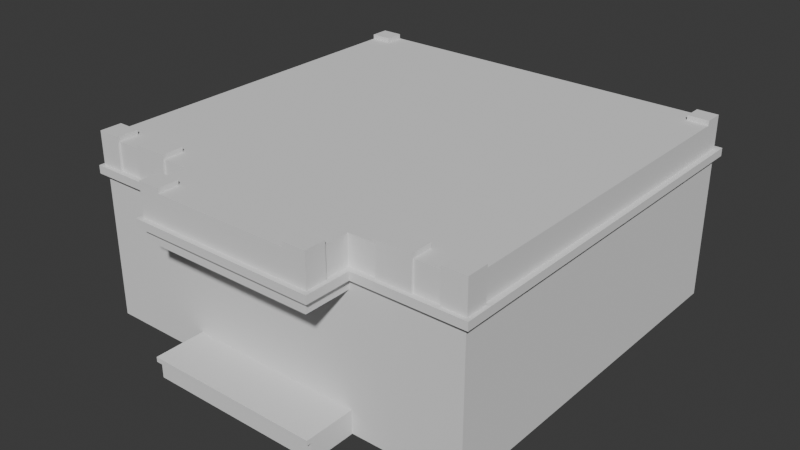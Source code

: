 # Source: bank.blend  (saved by Blender 4.4.32; exported with 4.5.12 LTS)
import bpy
from mathutils import Matrix  # noqa: F401  (used for matrix-valued properties, if any)

bpy.ops.wm.read_factory_settings(use_empty=True)
scene = bpy.context.scene
scene.name = 'Scene'

# ---- collections
col_collection = bpy.data.collections.new('Collection'); scene.collection.children.link(col_collection)

# ---- world
world_world = bpy.data.worlds.new('World'); scene.world = world_world
world_world.use_nodes = True; world_world.node_tree.nodes.clear()
_N = world_world.node_tree.nodes; _L = world_world.node_tree.links
n0 = _N.new('ShaderNodeOutputWorld'); n0.name = 'World Output'; n0.location = (300, 300)
n1 = _N.new('ShaderNodeBackground'); n1.name = 'Background'; n1.location = (10, 300)
n1.inputs[0].default_value = (0.05088, 0.05088, 0.05088, 1.0)
_L.new(n1.outputs[0], n0.inputs[0])
n0.is_active_output = True
world_world.color = (0.05088, 0.05088, 0.05088)
world_world.sun_shadow_jitter_overblur = 0.0

# ---- meshes
me_cube_001 = bpy.data.meshes.new('Cube.001')
me_cube_001.from_pydata([(2.026, -0.9319, -0.9319), (2.026, 2.939, -0.9319), (2.026, 2.939, 0.9319), (0.0, 2.939, -0.9319), (0.0, 2.939, 0.9319), (0.0, -0.9319, -0.9319), (0.0, -0.9319, 0.9319), (0.9104, 2.939, 0.9319), (0.9104, -0.9319, -0.9319), (0.9104, 2.939, -0.9319), (0.9104, -0.9319, 0.9319), (2.026, 2.939, -0.6929), (2.026, -0.9319, -0.6929), (0.0, -0.9319, -0.6929), (0.0, 2.939, -0.6929), (0.9104, -0.9319, -0.6929), (0.9104, 2.939, -0.6929), (2.026, 2.939, 0.6445), (2.026, -0.9319, 0.6445), (0.0, 2.939, 0.6445), (0.9104, 2.939, 0.6445), (2.026, 2.939, 0.5626), (2.026, -0.9319, 0.5626), (0.0, 2.939, 0.5626), (0.9104, -0.9319, 0.5626), (0.9104, 2.939, 0.5626), (2.026, 2.939, 0.4391), (2.026, -0.9319, 0.4391), (0.0, -0.9319, 0.4391), (0.0, 2.939, 0.4391), (0.9104, -0.9319, 0.4391), (0.9104, 2.939, 0.4391), (1.808, 2.939, 0.9319), (1.808, -0.9319, -0.9319), (1.808, 2.939, -0.9319), (1.808, -0.9319, 0.9319), (1.808, -0.9319, -0.6929), (1.808, 2.939, -0.6929), (1.808, -0.9319, 0.6445), (1.808, 2.939, 0.6445), (1.808, 2.939, 0.5626), (1.808, -0.9319, 0.5626), (1.808, -0.9319, 0.4391), (1.808, 2.939, 0.4391), (2.026, -0.7275, -0.9319), (2.026, -0.7275, 0.9319), (0.0, -0.7275, 0.9319), (0.0, -0.7275, -0.9319), (0.9104, -0.7275, 0.9319), (0.9104, -0.7275, -0.9319), (2.026, -0.7275, -0.6929), (2.026, -0.7275, 0.6445), (2.026, -0.7275, 0.5626), (2.026, -0.7275, 0.4391), (1.808, -0.7275, 0.9319), (1.808, -0.7275, -0.9319), (2.026, 2.939, -0.7424), (2.026, -0.9319, -0.7424), (0.0, 2.939, -0.7424), (0.9104, -0.9319, -0.7424), (0.9104, 2.939, -0.7424), (1.808, 2.939, -0.7424), (1.808, -0.9319, -0.7424), (2.026, -0.7275, -0.7424), (0.9104, -1.406, 0.9319), (0.0, -1.406, 0.9319), (0.0, -1.406, -0.9319), (0.9104, -1.406, -0.9319), (0.9104, -1.406, -0.7424), (0.9104, -1.406, -0.6929), (0.0, -1.406, 0.6445), (0.9104, -1.406, 0.6445), (0.0, -1.406, 0.5626), (0.9104, -1.406, 0.5626), (0.0, -1.406, 0.4391), (0.9104, -1.406, 0.4391), (0.9104, -0.9319, 0.6445), (0.0, -1.406, -0.6929), (0.0, -1.406, -0.7424), (0.9104, -1.454, -0.6929), (0.0, -1.454, -0.6929), (0.9104, -1.454, 0.6445), (0.0, -1.454, 0.6445), (0.0, -1.454, 0.5626), (0.9104, -1.454, 0.5626), (0.0, -1.454, -0.7424), (0.9104, -1.454, -0.7424), (2.026, 2.744, -0.9319), (2.026, 2.744, 0.9319), (0.0, 2.744, 0.9319), (0.0, 2.744, -0.9319), (0.9104, 2.744, 0.9319), (0.9104, 2.744, -0.9319), (2.026, 2.744, -0.6929), (2.026, 2.744, 0.6445), (2.026, 2.744, 0.5626), (2.026, 2.744, 0.4391), (1.808, 2.744, 0.9319), (1.808, 2.744, -0.9319), (2.026, 2.744, -0.7424), (1.808, 2.939, 0.9798), (2.026, 2.939, 0.9798), (2.026, -0.7275, 0.9805), (2.026, -0.9319, 0.9805), (1.808, -0.9319, 0.9805), (1.808, -0.7275, 0.9805), (2.026, 2.744, 0.9798), (1.808, 2.744, 0.9798), (1.197, 2.939, -0.9319), (1.197, -0.9319, 0.9319), (1.197, -0.9319, -0.6929), (1.197, -0.9319, 0.6445), (1.197, -0.9319, 0.5626), (1.197, -0.9319, 0.4391), (1.197, 2.939, 0.9319), (1.197, -0.9319, -0.9319), (1.197, 2.939, -0.6929), (1.197, 2.939, 0.6445), (1.197, 2.939, 0.5626), (1.197, 2.939, 0.4391), (1.197, -0.7275, -0.9319), (1.197, -0.7275, 0.9319), (1.197, 2.939, -0.7424), (1.197, -0.9319, -0.7424), (1.197, 2.744, 0.9319), (1.197, 2.744, -0.9319), (1.543, 2.939, 0.9319), (1.543, -0.9319, -0.9319), (1.543, 2.939, -0.6929), (1.543, 2.939, 0.6445), (1.543, 2.939, 0.5626), (1.543, 2.939, 0.4391), (1.543, -0.7275, 0.9319), (1.543, 2.939, -0.7424), (1.543, 2.744, 0.9319), (1.543, 2.939, -0.9319), (1.543, -0.9319, 0.9319), (1.543, -0.9319, -0.6929), (1.543, -0.9319, 0.6445), (1.543, -0.9319, 0.5626), (1.543, -0.9319, 0.4391), (1.543, -0.7275, -0.9319), (1.543, -0.9319, -0.7424), (1.543, 2.744, -0.9319), (1.543, -0.9319, 0.9805), (1.197, -0.9319, 0.9805), (1.197, -0.7275, 0.9805), (1.543, -0.7275, 0.9805), (0.6993, 2.939, -0.9319), (0.6993, -0.9319, 0.9319), (0.6993, 2.939, 0.9319), (0.6993, -0.9319, -0.9319), (0.6993, 2.939, -0.6929), (0.6993, -0.9319, -0.6929), (0.6993, 2.939, 0.6445), (0.6993, 2.939, 0.5626), (0.6993, 2.939, 0.4391), (0.6993, -0.9319, 0.4391), (0.6993, -0.7275, -0.9319), (0.6993, -0.7275, 0.9319), (0.6993, 2.939, -0.7424), (0.6993, -1.406, 0.9319), (0.6993, -1.406, -0.9319), (0.6993, -1.406, -0.6929), (0.6993, -1.406, 0.6445), (0.6993, -1.406, 0.4391), (0.6993, -1.406, -0.7424), (0.6993, -1.406, 0.5626), (0.6993, -1.454, -0.6929), (0.6993, -1.454, 0.6445), (0.6993, -1.454, 0.5626), (0.6993, -1.454, -0.7424), (0.6993, 2.744, 0.9319), (0.6993, 2.744, -0.9319), (0.0, -1.195, 0.4391), (0.9104, -1.195, 0.9319), (0.9104, -1.195, 0.4391), (0.9104, -1.195, 0.5626), (0.9104, -1.195, 0.6445), (0.0, -1.195, 0.9319), (0.6993, -1.195, 0.4391), (0.6993, -1.195, 0.9319), (0.9104, -1.195, 0.9805), (0.9104, -1.406, 0.9805), (0.6993, -1.406, 0.9805), (0.6993, -1.195, 0.9805), (0.6993, 2.995, 0.6445), (0.9104, 2.995, 0.6445), (2.082, -0.7275, 0.6445), (2.082, -0.9885, 0.6445), (1.808, 2.995, 0.6445), (2.082, 2.995, 0.6445), (2.082, 2.995, 0.5626), (2.082, -0.9885, 0.5626), (0.0, 2.995, 0.6445), (0.0, 2.995, 0.5626), (0.9104, 2.995, 0.5626), (1.808, 2.995, 0.5626), (2.082, -0.7275, 0.5626), (1.197, -0.9885, 0.5626), (0.9669, -0.9885, 0.5626), (0.6993, 2.995, 0.5626), (1.808, -0.9885, 0.6445), (1.543, 2.995, 0.6445), (1.543, 2.995, 0.5626), (1.808, -0.9885, 0.5626), (2.082, 2.744, 0.6445), (2.082, 2.744, 0.5626), (0.9669, -1.195, 0.5626), (0.9669, -1.406, 0.5626), (0.9669, -1.454, 0.6445), (0.9669, -1.454, 0.5626), (1.543, -0.9885, 0.6445), (1.197, -0.9885, 0.6445), (1.543, -0.9885, 0.5626), (1.197, 2.995, 0.6445), (1.197, 2.995, 0.5626), (0.9669, -1.406, 0.6445), (0.9669, -1.195, 0.6445), (0.9669, -0.9885, 0.6445), (2.026, -0.9519, 0.9319), (2.026, -0.9519, 0.6445), (1.808, -0.9519, 0.9319), (1.808, -0.9519, 0.6445), (2.026, -0.9519, 0.9805), (1.808, -0.9519, 0.9805), (1.543, -0.9519, 0.9319), (1.197, -0.9519, 0.9319), (1.543, -0.9519, 0.6445), (1.197, -0.9519, 0.6445), (1.543, -0.9519, 0.9805), (1.197, -0.9519, 0.9805), (2.046, -0.7275, 0.9319), (2.046, -0.9319, 0.9319), (2.046, -0.9319, 0.6445), (0.9304, -1.195, 0.9319), (0.9304, -1.406, 0.9319), (2.046, -0.7275, 0.6445), (0.9304, -1.406, 0.6445), (2.046, -0.7275, 0.9805), (2.046, -0.9319, 0.9805), (0.9304, -1.195, 0.6445), (0.9304, -1.195, 0.9805), (0.9304, -1.406, 0.9805), (2.046, -0.9519, 0.9319), (2.046, -0.9519, 0.6445), (2.046, -0.9519, 0.9805)], [], [(39, 32, 2, 17), (178, 175, 235, 241), (55, 44, 0, 33), (181, 179, 65, 161), (159, 46, 6, 149), (121, 48, 10, 109), (111, 109, 10, 76), (158, 49, 8, 151), (154, 150, 7, 20), (160, 152, 16, 60), (123, 110, 15, 59), (153, 13, 77, 163), (63, 50, 12, 57), (61, 37, 11, 56), (22, 52, 198, 193), (21, 40, 197, 192), (151, 8, 67, 162), (112, 139, 214, 199), (84, 73, 209, 211), (43, 40, 21, 26), (53, 52, 22, 27), (183, 64, 236, 243), (113, 112, 24, 30), (156, 155, 25, 31), (152, 156, 31, 16), (110, 113, 30, 15), (153, 157, 28, 13), (50, 53, 27, 12), (37, 43, 26, 11), (128, 131, 43, 37), (12, 27, 42, 36), (27, 22, 41, 42), (131, 130, 40, 43), (138, 111, 213, 212), (111, 76, 219, 213), (133, 128, 37, 61), (57, 12, 36, 62), (138, 136, 226, 228), (97, 88, 106, 107), (141, 55, 33, 127), (129, 126, 32, 39), (143, 98, 55, 141), (88, 97, 54, 45), (93, 96, 53, 50), (96, 95, 52, 53), (41, 22, 193, 205), (99, 93, 50, 63), (173, 92, 49, 158), (124, 91, 48, 121), (172, 89, 46, 159), (98, 87, 44, 55), (94, 88, 45, 51), (87, 99, 63, 44), (0, 57, 62, 33), (135, 133, 61, 34), (34, 61, 56, 1), (44, 63, 57, 0), (176, 177, 73, 75), (115, 123, 59, 8), (148, 160, 60, 9), (164, 161, 65, 70), (165, 167, 72, 74), (162, 166, 78, 66), (180, 176, 75, 165), (8, 59, 68, 67), (68, 69, 79, 86), (164, 70, 82, 169), (40, 130, 204, 197), (59, 15, 69, 68), (171, 168, 80, 85), (170, 169, 82, 83), (167, 73, 84, 170), (163, 77, 80, 168), (166, 68, 86, 171), (71, 81, 210, 217), (1, 56, 99, 87), (17, 2, 88, 94), (34, 1, 87, 98), (150, 4, 89, 172), (114, 7, 91, 124), (148, 9, 92, 173), (56, 11, 93, 99), (73, 177, 208, 209), (26, 21, 95, 96), (11, 26, 96, 93), (2, 32, 100, 101), (135, 34, 98, 143), (102, 105, 104, 103), (101, 100, 107, 106), (88, 2, 101, 106), (144, 145, 231, 230), (32, 97, 107, 100), (54, 35, 104, 105), (71, 178, 241, 238), (45, 54, 105, 102), (9, 108, 125, 92), (126, 114, 124, 134), (127, 142, 123, 115), (9, 60, 122, 108), (134, 124, 121, 132), (92, 125, 120, 49), (20, 7, 114, 117), (49, 120, 115, 8), (60, 16, 116, 122), (130, 118, 216, 204), (31, 25, 118, 119), (16, 31, 119, 116), (137, 140, 113, 110), (140, 139, 112, 113), (129, 39, 190, 203), (142, 137, 110, 123), (38, 18, 221, 223), (121, 109, 145, 146), (54, 132, 136, 35), (38, 35, 136, 138), (62, 36, 137, 142), (39, 17, 191, 190), (42, 41, 139, 140), (36, 42, 140, 137), (97, 134, 132, 54), (33, 62, 142, 127), (32, 126, 134, 97), (108, 135, 143, 125), (108, 122, 133, 135), (125, 143, 141, 120), (117, 114, 126, 129), (120, 141, 127, 115), (122, 116, 128, 133), (117, 129, 203, 215), (119, 118, 130, 131), (116, 119, 131, 128), (147, 146, 145, 144), (132, 121, 146, 147), (104, 35, 222, 225), (136, 132, 147, 144), (3, 148, 173, 90), (7, 150, 172, 91), (78, 166, 171, 85), (69, 163, 168, 79), (72, 167, 170, 83), (84, 81, 169, 170), (86, 79, 168, 171), (71, 164, 169, 81), (174, 180, 165, 74), (67, 68, 166, 162), (75, 73, 167, 165), (71, 64, 161, 164), (3, 58, 160, 148), (91, 172, 159, 48), (90, 173, 158, 47), (15, 30, 157, 153), (14, 29, 156, 152), (29, 23, 155, 156), (5, 151, 162, 66), (18, 38, 202, 189), (15, 153, 163, 69), (58, 14, 152, 160), (19, 4, 150, 154), (47, 158, 151, 5), (48, 159, 149, 10), (175, 182, 242, 235), (10, 149, 181, 175), (28, 157, 180, 174), (51, 18, 189, 188), (157, 30, 176, 180), (30, 24, 177, 176), (76, 10, 175, 178), (149, 6, 179, 181), (182, 185, 184, 183), (181, 161, 184, 185), (175, 181, 185, 182), (161, 64, 183, 184), (201, 186, 187, 196), (199, 213, 219, 200), (198, 188, 189, 193), (197, 190, 191, 192), (204, 203, 190, 197), (193, 189, 202, 205), (207, 206, 188, 198), (208, 218, 217, 209), (209, 217, 210, 211), (192, 191, 206, 207), (196, 187, 215, 216), (214, 212, 213, 199), (205, 202, 212, 214), (216, 215, 203, 204), (195, 194, 186, 201), (200, 219, 218, 208), (19, 154, 186, 194), (17, 94, 206, 191), (155, 23, 195, 201), (81, 84, 211, 210), (95, 21, 192, 207), (24, 112, 199, 200), (38, 138, 212, 202), (25, 155, 201, 196), (76, 178, 218, 219), (139, 41, 205, 214), (20, 117, 215, 187), (177, 24, 200, 208), (154, 20, 187, 186), (118, 25, 196, 216), (94, 51, 188, 206), (178, 71, 217, 218), (52, 95, 207, 198), (221, 220, 222, 223), (222, 220, 224, 225), (228, 226, 227, 229), (227, 226, 230, 231), (136, 144, 230, 226), (35, 38, 223, 222), (145, 109, 227, 231), (220, 221, 245, 244), (103, 224, 246, 240), (111, 138, 228, 229), (103, 104, 225, 224), (109, 111, 229, 227), (237, 232, 233, 234), (241, 235, 236, 238), (233, 232, 239, 240), (236, 235, 242, 243), (234, 233, 244, 245), (233, 240, 246, 244), (45, 102, 239, 232), (18, 51, 237, 234), (64, 71, 238, 236), (51, 45, 232, 237), (224, 220, 244, 246), (102, 103, 240, 239), (182, 183, 243, 242), (221, 18, 234, 245)])
_uv = me_cube_001.uv_layers.new(name='UVMap')
_uv.uv.foreach_set('vector', [0.5864, 0.4866, 0.625, 0.4866, 0.625, 0.5, 0.5864, 0.5, 0.5864, 0.8188, 0.625, 0.8188, 0.625, 0.8188, 0.5864, 0.8188, 0.3616, 0.7226, 0.375, 0.7226, 0.375, 0.75, 0.3616, 0.75, 0.7068, 0.75, 0.75, 0.75, 0.75, 0.75, 0.7068, 0.75, 0.7068, 0.7226, 0.75, 0.7226, 0.75, 0.75, 0.7068, 0.75, 0.6762, 0.7226, 0.6938, 0.7226, 0.6938, 0.75, 0.6762, 0.75, 0.5864, 0.8012, 0.625, 0.8012, 0.625, 0.8188, 0.5864, 0.8188, 0.2932, 0.7226, 0.3062, 0.7226, 0.3062, 0.75, 0.2932, 0.75, 0.5864, 0.4182, 0.625, 0.4182, 0.625, 0.4312, 0.5864, 0.4312, 0.4004, 0.4182, 0.4071, 0.4182, 0.4071, 0.4312, 0.4004, 0.4312, 0.4004, 0.8012, 0.4071, 0.8012, 0.4071, 0.8188, 0.4004, 0.8188, 0.4071, 0.8318, 0.4071, 0.875, 0.4071, 0.875, 0.4071, 0.8318, 0.4004, 0.7226, 0.4071, 0.7226, 0.4071, 0.75, 0.4004, 0.75, 0.4004, 0.4866, 0.4071, 0.4866, 0.4071, 0.5, 0.4004, 0.5, 0.5755, 0.75, 0.5755, 0.7226, 0.5755, 0.7226, 0.5755, 0.75, 0.5755, 0.5, 0.5755, 0.4866, 0.5755, 0.4866, 0.5755, 0.5, 0.2932, 0.75, 0.3062, 0.75, 0.3062, 0.75, 0.2932, 0.75, 0.5755, 0.8012, 0.5755, 0.7798, 0.5755, 0.7798, 0.5755, 0.8012, 0.5755, 0.8188, 0.5755, 0.8188, 0.5755, 0.8188, 0.5755, 0.8188, 0.5589, 0.4866, 0.5755, 0.4866, 0.5755, 0.5, 0.5589, 0.5, 0.5589, 0.7226, 0.5755, 0.7226, 0.5755, 0.75, 0.5589, 0.75, 0.625, 0.8188, 0.625, 0.8188, 0.625, 0.8188, 0.625, 0.8188, 0.5589, 0.8012, 0.5755, 0.8012, 0.5755, 0.8188, 0.5589, 0.8188, 0.5589, 0.4182, 0.5755, 0.4182, 0.5755, 0.4312, 0.5589, 0.4312, 0.4071, 0.4182, 0.5589, 0.4182, 0.5589, 0.4312, 0.4071, 0.4312, 0.4071, 0.8012, 0.5589, 0.8012, 0.5589, 0.8188, 0.4071, 0.8188, 0.4071, 0.8318, 0.5589, 0.8318, 0.5589, 0.875, 0.4071, 0.875, 0.4071, 0.7226, 0.5589, 0.7226, 0.5589, 0.75, 0.4071, 0.75, 0.4071, 0.4866, 0.5589, 0.4866, 0.5589, 0.5, 0.4071, 0.5, 0.4071, 0.4702, 0.5589, 0.4702, 0.5589, 0.4866, 0.4071, 0.4866, 0.4071, 0.75, 0.5589, 0.75, 0.5589, 0.7634, 0.4071, 0.7634, 0.5589, 0.75, 0.5755, 0.75, 0.5755, 0.7634, 0.5589, 0.7634, 0.5589, 0.4702, 0.5755, 0.4702, 0.5755, 0.4866, 0.5589, 0.4866, 0.5864, 0.7798, 0.5864, 0.8012, 0.5864, 0.8012, 0.5864, 0.7798, 0.5864, 0.8012, 0.5864, 0.8188, 0.5864, 0.8188, 0.5864, 0.8012, 0.4004, 0.4702, 0.4071, 0.4702, 0.4071, 0.4866, 0.4004, 0.4866, 0.4004, 0.75, 0.4071, 0.75, 0.4071, 0.7634, 0.4004, 0.7634, 0.5864, 0.7798, 0.625, 0.7798, 0.625, 0.7798, 0.5864, 0.7798, 0.6384, 0.5118, 0.625, 0.5118, 0.625, 0.5118, 0.6384, 0.5118, 0.3452, 0.7226, 0.3616, 0.7226, 0.3616, 0.75, 0.3452, 0.75, 0.5864, 0.4702, 0.625, 0.4702, 0.625, 0.4866, 0.5864, 0.4866, 0.3452, 0.5118, 0.3616, 0.5118, 0.3616, 0.7226, 0.3452, 0.7226, 0.625, 0.5118, 0.6384, 0.5118, 0.6384, 0.7226, 0.625, 0.7226, 0.4071, 0.5118, 0.5589, 0.5118, 0.5589, 0.7226, 0.4071, 0.7226, 0.5589, 0.5118, 0.5755, 0.5118, 0.5755, 0.7226, 0.5589, 0.7226, 0.5755, 0.7634, 0.5755, 0.75, 0.5755, 0.75, 0.5755, 0.7634, 0.4004, 0.5118, 0.4071, 0.5118, 0.4071, 0.7226, 0.4004, 0.7226, 0.2932, 0.5118, 0.3062, 0.5118, 0.3062, 0.7226, 0.2932, 0.7226, 0.6762, 0.5118, 0.6938, 0.5118, 0.6938, 0.7226, 0.6762, 0.7226, 0.7068, 0.5118, 0.75, 0.5118, 0.75, 0.7226, 0.7068, 0.7226, 0.3616, 0.5118, 0.375, 0.5118, 0.375, 0.7226, 0.3616, 0.7226, 0.5864, 0.5118, 0.625, 0.5118, 0.625, 0.7226, 0.5864, 0.7226, 0.375, 0.5118, 0.4004, 0.5118, 0.4004, 0.7226, 0.375, 0.7226, 0.375, 0.75, 0.4004, 0.75, 0.4004, 0.7634, 0.375, 0.7634, 0.375, 0.4702, 0.4004, 0.4702, 0.4004, 0.4866, 0.375, 0.4866, 0.375, 0.4866, 0.4004, 0.4866, 0.4004, 0.5, 0.375, 0.5, 0.375, 0.7226, 0.4004, 0.7226, 0.4004, 0.75, 0.375, 0.75, 0.5589, 0.8188, 0.5755, 0.8188, 0.5755, 0.8188, 0.5589, 0.8188, 0.375, 0.8012, 0.4004, 0.8012, 0.4004, 0.8188, 0.375, 0.8188, 0.375, 0.4182, 0.4004, 0.4182, 0.4004, 0.4312, 0.375, 0.4312, 0.5864, 0.8318, 0.625, 0.8318, 0.625, 0.875, 0.5864, 0.875, 0.5589, 0.8318, 0.5755, 0.8318, 0.5755, 0.875, 0.5589, 0.875, 0.375, 0.8318, 0.4004, 0.8318, 0.4004, 0.875, 0.375, 0.875, 0.5589, 0.8318, 0.5589, 0.8188, 0.5589, 0.8188, 0.5589, 0.8318, 0.375, 0.8188, 0.4004, 0.8188, 0.4004, 0.8188, 0.375, 0.8188, 0.4004, 0.8188, 0.4071, 0.8188, 0.4071, 0.8188, 0.4004, 0.8188, 0.5864, 0.8318, 0.5864, 0.875, 0.5864, 0.875, 0.5864, 0.8318, 0.5755, 0.4866, 0.5755, 0.4702, 0.5755, 0.4702, 0.5755, 0.4866, 0.4004, 0.8188, 0.4071, 0.8188, 0.4071, 0.8188, 0.4004, 0.8188, 0.4004, 0.8318, 0.4071, 0.8318, 0.4071, 0.875, 0.4004, 0.875, 0.5755, 0.8318, 0.5864, 0.8318, 0.5864, 0.875, 0.5755, 0.875, 0.5755, 0.8318, 0.5755, 0.8188, 0.5755, 0.8188, 0.5755, 0.8318, 0.4071, 0.8318, 0.4071, 0.875, 0.4071, 0.875, 0.4071, 0.8318, 0.4004, 0.8318, 0.4004, 0.8188, 0.4004, 0.8188, 0.4004, 0.8318, 0.5864, 0.8188, 0.5864, 0.8188, 0.5864, 0.8188, 0.5864, 0.8188, 0.375, 0.5, 0.4004, 0.5, 0.4004, 0.5118, 0.375, 0.5118, 0.5864, 0.5, 0.625, 0.5, 0.625, 0.5118, 0.5864, 0.5118, 0.3616, 0.5, 0.375, 0.5, 0.375, 0.5118, 0.3616, 0.5118, 0.7068, 0.5, 0.75, 0.5, 0.75, 0.5118, 0.7068, 0.5118, 0.6762, 0.5, 0.6938, 0.5, 0.6938, 0.5118, 0.6762, 0.5118, 0.2932, 0.5, 0.3062, 0.5, 0.3062, 0.5118, 0.2932, 0.5118, 0.4004, 0.5, 0.4071, 0.5, 0.4071, 0.5118, 0.4004, 0.5118, 0.5755, 0.8188, 0.5755, 0.8188, 0.5755, 0.8188, 0.5755, 0.8188, 0.5589, 0.5, 0.5755, 0.5, 0.5755, 0.5118, 0.5589, 0.5118, 0.4071, 0.5, 0.5589, 0.5, 0.5589, 0.5118, 0.4071, 0.5118, 0.625, 0.5, 0.625, 0.4866, 0.625, 0.4866, 0.625, 0.5, 0.3452, 0.5, 0.3616, 0.5, 0.3616, 0.5118, 0.3452, 0.5118, 0.625, 0.7226, 0.6384, 0.7226, 0.6384, 0.75, 0.625, 0.75, 0.625, 0.5, 0.6384, 0.5, 0.6384, 0.5118, 0.625, 0.5118, 0.625, 0.5118, 0.625, 0.5, 0.625, 0.5, 0.625, 0.5118, 0.6548, 0.75, 0.6762, 0.75, 0.6762, 0.75, 0.6548, 0.75, 0.6384, 0.5, 0.6384, 0.5118, 0.6384, 0.5118, 0.6384, 0.5, 0.6384, 0.7226, 0.6384, 0.75, 0.6384, 0.75, 0.6384, 0.7226, 0.5864, 0.8188, 0.5864, 0.8188, 0.5864, 0.8188, 0.5864, 0.8188, 0.625, 0.7226, 0.6384, 0.7226, 0.6384, 0.7226, 0.625, 0.7226, 0.3062, 0.5, 0.3238, 0.5, 0.3238, 0.5118, 0.3062, 0.5118, 0.6548, 0.5, 0.6762, 0.5, 0.6762, 0.5118, 0.6548, 0.5118, 0.375, 0.7798, 0.4004, 0.7798, 0.4004, 0.8012, 0.375, 0.8012, 0.375, 0.4312, 0.4004, 0.4312, 0.4004, 0.4488, 0.375, 0.4488, 0.6548, 0.5118, 0.6762, 0.5118, 0.6762, 0.7226, 0.6548, 0.7226, 0.3062, 0.5118, 0.3238, 0.5118, 0.3238, 0.7226, 0.3062, 0.7226, 0.5864, 0.4312, 0.625, 0.4312, 0.625, 0.4488, 0.5864, 0.4488, 0.3062, 0.7226, 0.3238, 0.7226, 0.3238, 0.75, 0.3062, 0.75, 0.4004, 0.4312, 0.4071, 0.4312, 0.4071, 0.4488, 0.4004, 0.4488, 0.5755, 0.4702, 0.5755, 0.4488, 0.5755, 0.4488, 0.5755, 0.4702, 0.5589, 0.4312, 0.5755, 0.4312, 0.5755, 0.4488, 0.5589, 0.4488, 0.4071, 0.4312, 0.5589, 0.4312, 0.5589, 0.4488, 0.4071, 0.4488, 0.4071, 0.7798, 0.5589, 0.7798, 0.5589, 0.8012, 0.4071, 0.8012, 0.5589, 0.7798, 0.5755, 0.7798, 0.5755, 0.8012, 0.5589, 0.8012, 0.5864, 0.4702, 0.5864, 0.4866, 0.5864, 0.4866, 0.5864, 0.4702, 0.4004, 0.7798, 0.4071, 0.7798, 0.4071, 0.8012, 0.4004, 0.8012, 0.5864, 0.7634, 0.5864, 0.75, 0.5864, 0.75, 0.5864, 0.7634, 0.6762, 0.7226, 0.6762, 0.75, 0.6762, 0.75, 0.6762, 0.7226, 0.6384, 0.7226, 0.6548, 0.7226, 0.6548, 0.75, 0.6384, 0.75, 0.5864, 0.7634, 0.625, 0.7634, 0.625, 0.7798, 0.5864, 0.7798, 0.4004, 0.7634, 0.4071, 0.7634, 0.4071, 0.7798, 0.4004, 0.7798, 0.5864, 0.4866, 0.5864, 0.5, 0.5864, 0.5, 0.5864, 0.4866, 0.5589, 0.7634, 0.5755, 0.7634, 0.5755, 0.7798, 0.5589, 0.7798, 0.4071, 0.7634, 0.5589, 0.7634, 0.5589, 0.7798, 0.4071, 0.7798, 0.6384, 0.5118, 0.6548, 0.5118, 0.6548, 0.7226, 0.6384, 0.7226, 0.375, 0.7634, 0.4004, 0.7634, 0.4004, 0.7798, 0.375, 0.7798, 0.6384, 0.5, 0.6548, 0.5, 0.6548, 0.5118, 0.6384, 0.5118, 0.3238, 0.5, 0.3452, 0.5, 0.3452, 0.5118, 0.3238, 0.5118, 0.375, 0.4488, 0.4004, 0.4488, 0.4004, 0.4702, 0.375, 0.4702, 0.3238, 0.5118, 0.3452, 0.5118, 0.3452, 0.7226, 0.3238, 0.7226, 0.5864, 0.4488, 0.625, 0.4488, 0.625, 0.4702, 0.5864, 0.4702, 0.3238, 0.7226, 0.3452, 0.7226, 0.3452, 0.75, 0.3238, 0.75, 0.4004, 0.4488, 0.4071, 0.4488, 0.4071, 0.4702, 0.4004, 0.4702, 0.5864, 0.4488, 0.5864, 0.4702, 0.5864, 0.4702, 0.5864, 0.4488, 0.5589, 0.4488, 0.5755, 0.4488, 0.5755, 0.4702, 0.5589, 0.4702, 0.4071, 0.4488, 0.5589, 0.4488, 0.5589, 0.4702, 0.4071, 0.4702, 0.6548, 0.7226, 0.6762, 0.7226, 0.6762, 0.75, 0.6548, 0.75, 0.6548, 0.7226, 0.6762, 0.7226, 0.6762, 0.7226, 0.6548, 0.7226, 0.6384, 0.75, 0.6384, 0.75, 0.6384, 0.75, 0.6384, 0.75, 0.6548, 0.75, 0.6548, 0.7226, 0.6548, 0.7226, 0.6548, 0.75, 0.25, 0.5, 0.2932, 0.5, 0.2932, 0.5118, 0.25, 0.5118, 0.6938, 0.5, 0.7068, 0.5, 0.7068, 0.5118, 0.6938, 0.5118, 0.4004, 0.875, 0.4004, 0.8318, 0.4004, 0.8318, 0.4004, 0.875, 0.4071, 0.8188, 0.4071, 0.8318, 0.4071, 0.8318, 0.4071, 0.8188, 0.5755, 0.875, 0.5755, 0.8318, 0.5755, 0.8318, 0.5755, 0.875, 0.5755, 0.8188, 0.5864, 0.8188, 0.5864, 0.8318, 0.5755, 0.8318, 0.4004, 0.8188, 0.4071, 0.8188, 0.4071, 0.8318, 0.4004, 0.8318, 0.5864, 0.8188, 0.5864, 0.8318, 0.5864, 0.8318, 0.5864, 0.8188, 0.5589, 0.875, 0.5589, 0.8318, 0.5589, 0.8318, 0.5589, 0.875, 0.375, 0.8188, 0.4004, 0.8188, 0.4004, 0.8318, 0.375, 0.8318, 0.5589, 0.8188, 0.5755, 0.8188, 0.5755, 0.8318, 0.5589, 0.8318, 0.5864, 0.8188, 0.625, 0.8188, 0.625, 0.8318, 0.5864, 0.8318, 0.375, 0.375, 0.4004, 0.375, 0.4004, 0.4182, 0.375, 0.4182, 0.6938, 0.5118, 0.7068, 0.5118, 0.7068, 0.7226, 0.6938, 0.7226, 0.25, 0.5118, 0.2932, 0.5118, 0.2932, 0.7226, 0.25, 0.7226, 0.4071, 0.8188, 0.5589, 0.8188, 0.5589, 0.8318, 0.4071, 0.8318, 0.4071, 0.375, 0.5589, 0.375, 0.5589, 0.4182, 0.4071, 0.4182, 0.5589, 0.375, 0.5755, 0.375, 0.5755, 0.4182, 0.5589, 0.4182, 0.25, 0.75, 0.2932, 0.75, 0.2932, 0.75, 0.25, 0.75, 0.5864, 0.75, 0.5864, 0.7634, 0.5864, 0.7634, 0.5864, 0.75, 0.4071, 0.8188, 0.4071, 0.8318, 0.4071, 0.8318, 0.4071, 0.8188, 0.4004, 0.375, 0.4071, 0.375, 0.4071, 0.4182, 0.4004, 0.4182, 0.5864, 0.375, 0.625, 0.375, 0.625, 0.4182, 0.5864, 0.4182, 0.25, 0.7226, 0.2932, 0.7226, 0.2932, 0.75, 0.25, 0.75, 0.6938, 0.7226, 0.7068, 0.7226, 0.7068, 0.75, 0.6938, 0.75, 0.6938, 0.75, 0.6938, 0.75, 0.6938, 0.75, 0.6938, 0.75, 0.6938, 0.75, 0.7068, 0.75, 0.7068, 0.75, 0.6938, 0.75, 0.5589, 0.875, 0.5589, 0.8318, 0.5589, 0.8318, 0.5589, 0.875, 0.5864, 0.7226, 0.5864, 0.75, 0.5864, 0.75, 0.5864, 0.7226, 0.5589, 0.8318, 0.5589, 0.8188, 0.5589, 0.8188, 0.5589, 0.8318, 0.5589, 0.8188, 0.5755, 0.8188, 0.5755, 0.8188, 0.5589, 0.8188, 0.5864, 0.8188, 0.625, 0.8188, 0.625, 0.8188, 0.5864, 0.8188, 0.7068, 0.75, 0.75, 0.75, 0.75, 0.75, 0.7068, 0.75, 0.6938, 0.75, 0.7068, 0.75, 0.7068, 0.75, 0.6938, 0.75, 0.7068, 0.75, 0.7068, 0.75, 0.7068, 0.75, 0.7068, 0.75, 0.6938, 0.75, 0.7068, 0.75, 0.7068, 0.75, 0.6938, 0.75, 0.625, 0.8318, 0.625, 0.8188, 0.625, 0.8188, 0.625, 0.8318, 0.5755, 0.4182, 0.5864, 0.4182, 0.5864, 0.4312, 0.5755, 0.4312, 0.5755, 0.8012, 0.5864, 0.8012, 0.5864, 0.8188, 0.5755, 0.8188, 0.5755, 0.7226, 0.5864, 0.7226, 0.5864, 0.75, 0.5755, 0.75, 0.5755, 0.4866, 0.5864, 0.4866, 0.5864, 0.5, 0.5755, 0.5, 0.5755, 0.4702, 0.5864, 0.4702, 0.5864, 0.4866, 0.5755, 0.4866, 0.5755, 0.75, 0.5864, 0.75, 0.5864, 0.7634, 0.5755, 0.7634, 0.5755, 0.5118, 0.5864, 0.5118, 0.5864, 0.7226, 0.5755, 0.7226, 0.5755, 0.8188, 0.5864, 0.8188, 0.5864, 0.8188, 0.5755, 0.8188, 0.5755, 0.8188, 0.5864, 0.8188, 0.5864, 0.8188, 0.5755, 0.8188, 0.5755, 0.5, 0.5864, 0.5, 0.5864, 0.5118, 0.5755, 0.5118, 0.5755, 0.4312, 0.5864, 0.4312, 0.5864, 0.4488, 0.5755, 0.4488, 0.5755, 0.7798, 0.5864, 0.7798, 0.5864, 0.8012, 0.5755, 0.8012, 0.5755, 0.7634, 0.5864, 0.7634, 0.5864, 0.7798, 0.5755, 0.7798, 0.5755, 0.4488, 0.5864, 0.4488, 0.5864, 0.4702, 0.5755, 0.4702, 0.5755, 0.375, 0.5864, 0.375, 0.5864, 0.4182, 0.5755, 0.4182, 0.5755, 0.8188, 0.5864, 0.8188, 0.5864, 0.8188, 0.5755, 0.8188, 0.5864, 0.375, 0.5864, 0.4182, 0.5864, 0.4182, 0.5864, 0.375, 0.5864, 0.5, 0.5864, 0.5118, 0.5864, 0.5118, 0.5864, 0.5, 0.5755, 0.4182, 0.5755, 0.375, 0.5755, 0.375, 0.5755, 0.4182, 0.5864, 0.8188, 0.5755, 0.8188, 0.5755, 0.8188, 0.5864, 0.8188, 0.5755, 0.5118, 0.5755, 0.5, 0.5755, 0.5, 0.5755, 0.5118, 0.5755, 0.8188, 0.5755, 0.8012, 0.5755, 0.8012, 0.5755, 0.8188, 0.5864, 0.7634, 0.5864, 0.7798, 0.5864, 0.7798, 0.5864, 0.7634, 0.5755, 0.4312, 0.5755, 0.4182, 0.5755, 0.4182, 0.5755, 0.4312, 0.5864, 0.8188, 0.5864, 0.8188, 0.5864, 0.8188, 0.5864, 0.8188, 0.5755, 0.7798, 0.5755, 0.7634, 0.5755, 0.7634, 0.5755, 0.7798, 0.5864, 0.4312, 0.5864, 0.4488, 0.5864, 0.4488, 0.5864, 0.4312, 0.5755, 0.8188, 0.5755, 0.8188, 0.5755, 0.8188, 0.5755, 0.8188, 0.5864, 0.4182, 0.5864, 0.4312, 0.5864, 0.4312, 0.5864, 0.4182, 0.5755, 0.4488, 0.5755, 0.4312, 0.5755, 0.4312, 0.5755, 0.4488, 0.5864, 0.5118, 0.5864, 0.7226, 0.5864, 0.7226, 0.5864, 0.5118, 0.5864, 0.8188, 0.5864, 0.8188, 0.5864, 0.8188, 0.5864, 0.8188, 0.5755, 0.7226, 0.5755, 0.5118, 0.5755, 0.5118, 0.5755, 0.7226, 0.5864, 0.75, 0.625, 0.75, 0.625, 0.7634, 0.5864, 0.7634, 0.625, 0.7634, 0.625, 0.75, 0.625, 0.75, 0.625, 0.7634, 0.5864, 0.7798, 0.625, 0.7798, 0.625, 0.8012, 0.5864, 0.8012, 0.625, 0.8012, 0.625, 0.7798, 0.625, 0.7798, 0.625, 0.8012, 0.6548, 0.75, 0.6548, 0.75, 0.6548, 0.75, 0.6548, 0.75, 0.625, 0.7634, 0.5864, 0.7634, 0.5864, 0.7634, 0.625, 0.7634, 0.6762, 0.75, 0.6762, 0.75, 0.6762, 0.75, 0.6762, 0.75, 0.625, 0.75, 0.5864, 0.75, 0.5864, 0.75, 0.625, 0.75, 0.625, 0.75, 0.625, 0.75, 0.625, 0.75, 0.625, 0.75, 0.5864, 0.8012, 0.5864, 0.7798, 0.5864, 0.7798, 0.5864, 0.8012, 0.625, 0.75, 0.6384, 0.75, 0.6384, 0.75, 0.625, 0.75, 0.625, 0.8012, 0.5864, 0.8012, 0.5864, 0.8012, 0.625, 0.8012, 0.5864, 0.7226, 0.625, 0.7226, 0.625, 0.75, 0.5864, 0.75, 0.5864, 0.8188, 0.625, 0.8188, 0.625, 0.8188, 0.5864, 0.8188, 0.625, 0.75, 0.625, 0.7226, 0.625, 0.7226, 0.625, 0.75, 0.625, 0.8188, 0.625, 0.8188, 0.625, 0.8188, 0.625, 0.8188, 0.5864, 0.75, 0.625, 0.75, 0.625, 0.75, 0.5864, 0.75, 0.625, 0.75, 0.625, 0.75, 0.625, 0.75, 0.625, 0.75, 0.625, 0.7226, 0.625, 0.7226, 0.625, 0.7226, 0.625, 0.7226, 0.5864, 0.75, 0.5864, 0.7226, 0.5864, 0.7226, 0.5864, 0.75, 0.625, 0.8188, 0.5864, 0.8188, 0.5864, 0.8188, 0.625, 0.8188, 0.5864, 0.7226, 0.625, 0.7226, 0.625, 0.7226, 0.5864, 0.7226, 0.625, 0.75, 0.625, 0.75, 0.625, 0.75, 0.625, 0.75, 0.625, 0.7226, 0.625, 0.75, 0.625, 0.75, 0.625, 0.7226, 0.6938, 0.75, 0.6938, 0.75, 0.6938, 0.75, 0.6938, 0.75, 0.5864, 0.75, 0.5864, 0.75, 0.5864, 0.75, 0.5864, 0.75])
me_cube_001.update()

# ---- objects
ob_cube = bpy.data.objects.new('Cube', me_cube_001)
ob_empty = bpy.data.objects.new('Empty', None)

# ---- transforms, parenting, visibility, modifiers, constraints
ob_cube.location = (0.0, 0.0, 0.0)
_m = ob_cube.modifiers.new('Mirror', 'MIRROR')
_m.use_clip = True
ob_empty.location = (0.0, 3.872, 0.0)
ob_empty.rotation_euler = (1.571, 0.0, 0.0)
ob_empty.empty_display_type = 'IMAGE'
ob_empty.empty_display_size = 5.0
ob_empty.use_empty_image_alpha = True
ob_empty.color = (1.0, 1.0, 1.0, 0.4922)

# ---- collection membership
col_collection.objects.link(ob_cube)
col_collection.objects.link(ob_empty)

# ---- scene / render settings (as saved in the file)
scene.frame_start = 1; scene.frame_end = 250; scene.frame_set(1)
scene.render.engine = 'BLENDER_EEVEE_NEXT'
bpy.context.view_layer.update()

# ---- added for rendering (the .blend has no active camera and no usable light): camera, sun
cam_auto = bpy.data.cameras.new('AutoCamera')
cam_auto.lens = 50.0
cam_auto.sensor_width = 36.0
cam_auto.clip_end = 1000.0
ob_auto_camera = bpy.data.objects.new('AutoCamera', cam_auto)
scene.collection.objects.link(ob_auto_camera)
ob_auto_camera.location = (5.91001, -6.3214, 4.75232)
ob_auto_camera.rotation_euler = (1.09748, -7.21219e-08, 0.694738)
scene.camera = ob_auto_camera
light_auto_sun = bpy.data.lights.new('AutoSun', 'SUN')
light_auto_sun.energy = 3.0
light_auto_sun.angle = 0.0523599
ob_auto_sun = bpy.data.objects.new('AutoSun', light_auto_sun)
scene.collection.objects.link(ob_auto_sun)
ob_auto_sun.rotation_euler = (0.872665, 0.174533, 0.523599)
bpy.context.view_layer.update()

